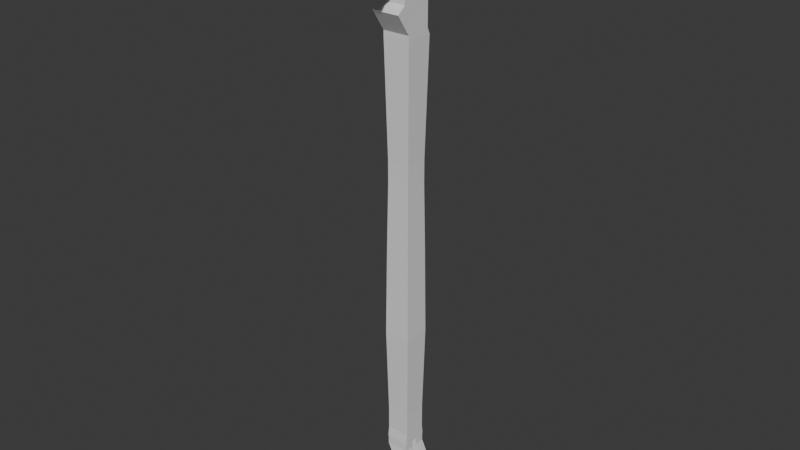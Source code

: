 # Source: HeavyCrowbar.blend  (saved by Blender 4.0.36; exported with 4.5.12 LTS)
import bpy
from mathutils import Matrix  # noqa: F401  (used for matrix-valued properties, if any)

bpy.ops.wm.read_factory_settings(use_empty=True)
scene = bpy.context.scene
scene.name = 'Scene'

# ---- collections
col_collection = bpy.data.collections.new('Collection'); scene.collection.children.link(col_collection)

# ---- materials (node trees are filled in below, after node groups)
mat_material = bpy.data.materials.new('Material')
mat_material.alpha_threshold = 0.0
mat_material.use_transparent_shadow = False
mat_material.roughness = 0.5
mat_material.line_color = (0.0, 0.0, 0.0, 1.0)

# ---- material node trees
mat_material.use_nodes = True; mat_material.node_tree.nodes.clear()
_N = mat_material.node_tree.nodes; _L = mat_material.node_tree.links
n0 = _N.new('ShaderNodeOutputMaterial'); n0.name = 'Material Output'; n0.location = (300, 300)
n1 = _N.new('ShaderNodeBsdfPrincipled'); n1.name = 'Principled BSDF'; n1.location = (10, 300)
n1.inputs[3].default_value = 1.45
_L.new(n1.outputs[0], n0.inputs[0])
n0.is_active_output = True

# ---- world
world_world = bpy.data.worlds.new('World'); scene.world = world_world
world_world.use_nodes = True; world_world.node_tree.nodes.clear()
_N = world_world.node_tree.nodes; _L = world_world.node_tree.links
n0 = _N.new('ShaderNodeOutputWorld'); n0.name = 'World Output'; n0.location = (300, 300)
n1 = _N.new('ShaderNodeBackground'); n1.name = 'Background'; n1.location = (10, 300)
n1.inputs[0].default_value = (0.05088, 0.05088, 0.05088, 1.0)
_L.new(n1.outputs[0], n0.inputs[0])
n0.is_active_output = True
world_world.color = (0.05088, 0.05088, 0.05088)
world_world.use_sun_shadow = False
world_world.sun_shadow_jitter_overblur = 0.0

# ---- meshes
me_cube = bpy.data.meshes.new('Cube')
me_cube.from_pydata([(0.6392, 0.6392, 0.6392), (0.6392, 0.6392, -0.6392), (0.6392, -0.6392, 0.6392), (0.6392, -0.6392, -0.6392), (-0.6392, 0.6392, 0.6392), (-0.6392, 0.6392, -0.6392), (-0.6392, -0.6392, 0.6392), (-0.6392, -0.6392, -0.6392), (0.7679, -0.7679, 7.035), (-0.7679, -0.7679, 7.035), (0.7679, 0.7679, 7.035), (-0.7679, 0.7679, 7.035), (0.7679, -0.9974, 14.13), (-0.7679, -0.9974, 14.13), (0.7679, -0.07269, 14.08), (-0.7679, -0.07269, 14.08), (-0.7679, 0.6182, 7.393), (-0.7679, 0.6182, 7.951), (-0.7679, 0.6182, 8.794), (0.7679, 0.6182, 8.794), (0.7679, 0.6182, 7.951), (0.7679, 0.6182, 7.393), (0.7679, -1.067, 8.794), (0.7679, -1.53, 8.427), (0.7679, -0.7679, 7.298), (-0.7679, -0.7679, 7.298), (-0.7679, -1.53, 8.427), (-0.7679, -1.067, 8.794), (-0.7679, 0.7019, 9.588), (-0.7679, 1.08, 10.36), (-0.7679, 1.692, 11.1), (-0.7679, 1.796, 13.81), (-0.7679, 1.292, 13.96), (-0.7679, -1.065, 9.08), (-0.7679, -1.374, 9.961), (-0.7679, -0.9856, 11.05), (-0.7679, -0.6522, 11.33), (-0.7679, -0.591, 12.88), (0.7679, 1.292, 13.96), (0.7679, 1.796, 13.81), (0.7679, 1.692, 11.1), (0.7679, 1.08, 10.36), (0.7679, 0.7019, 9.588), (0.7679, -0.591, 12.88), (0.7679, -0.6522, 11.33), (0.7679, -0.9856, 11.05), (0.7679, -1.374, 9.961), (0.7679, -1.065, 9.08), (-0.7679, 0.6347, 14.03), (-0.7679, -1.006, 13.26), (0.7679, 0.6347, 14.03), (0.7679, -1.006, 13.26), (-0.7376, -2.517, 9.99), (-0.7376, -2.517, 11.02), (-0.7376, -0.9284, 9.99), (-0.7376, -0.9284, 11.02), (0.7376, -2.517, 9.99), (0.7376, -2.517, 11.02), (0.7376, -0.9284, 9.99), (0.7376, -0.9284, 11.02), (-0.7376, -2.732, 9.662), (-0.7376, -2.732, 11.02), (0.7376, -2.732, 11.02), (0.7376, -2.732, 9.662), (-0.7376, -3.591, 10.85), (-0.7376, -3.591, 11.03), (0.7376, -3.591, 11.03), (0.7376, -3.591, 10.85), (-0.6171, 3.048, 11.31), (-0.6171, 2.999, 13.27), (0.6171, 2.999, 13.27), (0.6171, 3.048, 11.31), (-0.7302, 1.849, 13.67), (-0.6925, 2.468, 13.53), (-0.6548, 2.78, 13.44), (-0.6548, 2.915, 10.94), (-0.6925, 2.602, 10.96), (-0.7302, 2.525, 11.17), (0.7302, 2.525, 11.17), (0.6925, 2.602, 10.96), (0.6548, 2.915, 10.94), (0.6548, 2.78, 13.44), (0.6925, 2.468, 13.53), (0.7302, 1.849, 13.67), (-0.7562, -2.634, 13.54), (-0.7562, -2.659, 14.1), (-0.7655, -0.9532, 13.29), (-0.7655, -0.9532, 14.12), (0.7562, -2.634, 13.54), (0.7562, -2.659, 14.1), (0.7655, -0.9532, 13.29), (0.7655, -0.9532, 14.12), (-0.6475, -3.774, 13.3), (-0.6475, -3.774, 13.98), (0.6475, -3.774, 13.98), (0.6475, -3.774, 13.3), (-0.6475, -4.748, 13.72), (-0.6475, -4.748, 13.81), (0.6475, -4.748, 13.81), (0.6475, -4.748, 13.72), (0.7405, -3.216, 11.03), (0.7405, -3.591, 11.03), (-0.7405, -3.216, 11.03), (-0.7405, -3.591, 11.03), (0.7405, -3.356, 11.3), (0.7405, -3.216, 11.12), (0.7405, -3.521, 11.12), (0.7405, -3.381, 11.3), (-0.7405, -3.216, 11.12), (-0.7405, -3.356, 11.3), (-0.7405, -3.381, 11.3), (-0.7405, -3.521, 11.12), (0.7304, -2.911, 11.0), (0.7304, -3.216, 11.0), (-0.7304, -2.911, 11.0), (-0.7304, -3.216, 11.0), (0.7304, -3.051, 11.3), (0.7304, -2.911, 11.12), (0.7304, -3.216, 11.12), (0.7304, -3.076, 11.3), (-0.7304, -2.911, 11.12), (-0.7304, -3.051, 11.3), (-0.7304, -3.076, 11.3), (-0.7304, -3.216, 11.12), (0.7304, -2.607, 11.0), (0.7304, -2.913, 11.0), (-0.7304, -2.607, 11.0), (-0.7304, -2.913, 11.0), (0.7304, -2.747, 11.3), (0.7304, -2.607, 11.12), (0.7304, -2.913, 11.12), (0.7304, -2.773, 11.3), (-0.7304, -2.607, 11.12), (-0.7304, -2.747, 11.3), (-0.7304, -2.773, 11.3), (-0.7304, -2.913, 11.12), (0.7304, -2.304, 11.0), (0.7304, -2.61, 11.0), (-0.7304, -2.304, 11.0), (-0.7304, -2.61, 11.0), (0.7304, -2.444, 11.3), (0.7304, -2.304, 11.12), (0.7304, -2.61, 11.12), (0.7304, -2.47, 11.3), (-0.7304, -2.304, 11.12), (-0.7304, -2.444, 11.3), (-0.7304, -2.47, 11.3), (-0.7304, -2.61, 11.12), (0.7304, -2.001, 11.0), (0.7304, -2.306, 11.0), (-0.7304, -2.001, 11.0), (-0.7304, -2.306, 11.0), (0.7304, -2.141, 11.3), (0.7304, -2.001, 11.12), (0.7304, -2.306, 11.12), (0.7304, -2.166, 11.3), (-0.7304, -2.001, 11.12), (-0.7304, -2.141, 11.3), (-0.7304, -2.166, 11.3), (-0.7304, -2.306, 11.12), (0.7304, -1.703, 11.0), (0.7304, -2.008, 11.0), (-0.7304, -1.703, 11.0), (-0.7304, -2.008, 11.0), (0.7304, -1.843, 11.3), (0.7304, -1.703, 11.12), (0.7304, -2.008, 11.12), (0.7304, -1.868, 11.3), (-0.7304, -1.703, 11.12), (-0.7304, -1.843, 11.3), (-0.7304, -1.868, 11.3), (-0.7304, -2.008, 11.12), (0.7304, -1.399, 11.0), (0.7304, -1.705, 11.0), (-0.7304, -1.399, 11.0), (-0.7304, -1.705, 11.0), (0.7304, -1.539, 11.3), (0.7304, -1.399, 11.12), (0.7304, -1.705, 11.12), (0.7304, -1.565, 11.3), (-0.7304, -1.399, 11.12), (-0.7304, -1.539, 11.3), (-0.7304, -1.565, 11.3), (-0.7304, -1.705, 11.12), (-0.7407, -2.818, 14.09), (-0.7252, -2.978, 14.07), (-0.7096, -3.137, 14.05), (-0.6941, -3.296, 14.03), (-0.6786, -3.456, 14.02), (-0.663, -3.615, 14.0), (0.663, -3.615, 14.0), (0.6786, -3.456, 14.02), (0.6941, -3.296, 14.03), (0.7096, -3.137, 14.05), (0.7252, -2.978, 14.07), (0.7407, -2.818, 14.09), (0.663, -3.615, 13.52), (0.6786, -3.456, 13.3), (0.6941, -3.296, 13.52), (0.7096, -3.137, 13.3), (0.7252, -2.978, 13.52), (0.7407, -2.818, 13.31), (-0.7407, -2.818, 13.31), (-0.7252, -2.978, 13.52), (-0.7096, -3.137, 13.3), (-0.6941, -3.296, 13.52), (-0.6786, -3.456, 13.3), (-0.663, -3.615, 13.52), (-0.7615, -2.122, 13.31), (-0.7591, -2.292, 13.54), (-0.7568, -2.465, 13.31), (-0.7568, -2.554, 14.11), (-0.7591, -2.127, 14.11), (-0.7615, -1.701, 14.11), (0.7568, -2.465, 13.31), (0.7591, -2.292, 13.54), (0.7615, -2.122, 13.31), (0.7615, -1.701, 14.11), (0.7591, -2.127, 14.11), (0.7568, -2.554, 14.11), (-0.6956, 0.6956, -4.434), (-0.6956, -0.6956, -4.434), (0.6956, 0.6956, -4.434), (0.6956, -0.6956, -4.434), (-0.7476, 0.7476, -9.392), (-0.7476, -0.7476, -9.392), (0.7476, 0.7476, -9.392), (0.7476, -0.7476, -9.392), (-0.6527, 0.6527, -14.31), (-0.6527, -0.6527, -14.31), (0.6527, 0.6527, -14.31), (0.6527, -0.6527, -14.31), (-0.6527, 0.6527, -15.69), (-0.6527, -0.6527, -15.69), (0.6527, 0.6527, -15.69), (0.6527, -0.6527, -15.69), (-0.6527, 0.7183, -16.3), (-0.6527, -0.7183, -16.3), (0.6527, 0.7183, -16.3), (0.6527, -0.7183, -16.3), (-0.6348, -0.712, -16.78), (-0.6348, -0.712, -16.25), (-0.6348, -0.1867, -16.78), (-0.6348, -0.1867, -16.25), (0.6348, -0.712, -16.78), (0.6348, -0.712, -16.25), (0.6348, -0.1867, -16.78), (0.6348, -0.1867, -16.25), (1.048, -0.176, -19.31), (1.048, -1.075, -19.31), (1.374, -0.176, -19.31), (1.374, -1.075, -19.31), (-0.6348, 0.1891, -16.78), (-0.6348, 0.1891, -16.25), (-0.6348, 0.7144, -16.78), (-0.6348, 0.7144, -16.25), (0.6348, 0.1891, -16.78), (0.6348, 0.1891, -16.25), (0.6348, 0.7144, -16.78), (0.6348, 0.7144, -16.25), (1.048, 1.04, -19.31), (1.048, 0.1406, -19.31), (1.374, 1.04, -19.31), (1.374, 0.1406, -19.31)], [], [(6, 2, 8, 9), (3, 2, 6, 7), (7, 6, 4, 5), (3, 7, 221, 223), (1, 0, 2, 3), (5, 4, 0, 1), (50, 48, 15, 14), (4, 6, 9, 11), (2, 0, 10, 8), (0, 4, 11, 10), (14, 15, 13, 12), (51, 50, 14, 12), (48, 49, 13, 15), (49, 51, 12, 13), (9, 8, 24, 25), (25, 24, 23, 26), (26, 23, 22, 27), (11, 9, 25, 16), (16, 25, 26, 17), (17, 26, 27, 18), (8, 10, 21, 24), (24, 21, 20, 23), (23, 20, 19, 22), (10, 11, 16, 21), (21, 16, 17, 20), (20, 17, 18, 19), (27, 22, 47, 33), (33, 47, 46, 34), (34, 46, 45, 35), (35, 45, 44, 36), (36, 44, 43, 37), (18, 27, 33, 28), (28, 33, 34, 29), (29, 34, 35, 30), (30, 35, 36, 31), (31, 36, 37, 32), (22, 19, 42, 47), (47, 42, 41, 46), (46, 41, 40, 45), (45, 40, 39, 44), (44, 39, 38, 43), (19, 18, 28, 42), (42, 28, 29, 41), (41, 29, 30, 40), (75, 74, 69, 68), (39, 31, 32, 38), (37, 43, 51, 49), (32, 37, 49, 48), (43, 38, 50, 51), (38, 32, 48, 50), (52, 53, 55, 54), (54, 55, 59, 58), (58, 59, 57, 56), (52, 56, 63, 60), (54, 58, 56, 52), (59, 55, 53, 57), (62, 61, 65, 66), (57, 53, 61, 62), (56, 57, 62, 63), (53, 52, 60, 61), (67, 66, 65, 64), (63, 62, 66, 67), (60, 63, 67, 64), (61, 60, 64, 65), (71, 68, 69, 70), (81, 80, 71, 70), (80, 75, 68, 71), (74, 81, 70, 69), (31, 39, 83, 72), (72, 83, 82, 73), (73, 82, 81, 74), (40, 30, 77, 78), (78, 77, 76, 79), (79, 76, 75, 80), (39, 40, 78, 83), (83, 78, 79, 82), (82, 79, 80, 81), (30, 31, 72, 77), (77, 72, 73, 76), (76, 73, 74, 75), (208, 213, 87, 86), (86, 87, 91, 90), (214, 219, 89, 88), (190, 189, 93, 94), (210, 214, 88, 84), (219, 211, 85, 89), (94, 93, 97, 98), (196, 190, 94, 95), (189, 207, 92, 93), (207, 196, 95, 92), (99, 98, 97, 96), (95, 94, 98, 99), (92, 95, 99, 96), (93, 92, 96, 97), (108, 105, 100, 102), (110, 109, 108, 102, 103, 111), (106, 111, 103, 101), (104, 107, 106, 101, 100, 105), (103, 101, 100, 102), (110, 111, 106, 107), (104, 105, 108, 109), (107, 104, 109, 110), (120, 114, 112, 117), (122, 121, 120, 114, 115, 123), (118, 113, 115, 123), (116, 119, 118, 113, 112, 117), (115, 113, 112, 114), (122, 123, 118, 119), (116, 117, 120, 121), (119, 116, 121, 122), (132, 126, 124, 129), (134, 133, 132, 126, 127, 135), (130, 125, 127, 135), (128, 131, 130, 125, 124, 129), (127, 125, 124, 126), (134, 135, 130, 131), (128, 129, 132, 133), (131, 128, 133, 134), (144, 138, 136, 141), (146, 145, 144, 138, 139, 147), (142, 137, 139, 147), (140, 143, 142, 137, 136, 141), (139, 137, 136, 138), (146, 147, 142, 143), (140, 141, 144, 145), (143, 140, 145, 146), (156, 150, 148, 153), (158, 157, 156, 150, 151, 159), (154, 149, 151, 159), (152, 155, 154, 149, 148, 153), (151, 149, 148, 150), (158, 159, 154, 155), (152, 153, 156, 157), (155, 152, 157, 158), (168, 162, 160, 165), (170, 169, 168, 162, 163, 171), (166, 161, 163, 171), (164, 167, 166, 161, 160, 165), (163, 161, 160, 162), (170, 171, 166, 167), (164, 165, 168, 169), (167, 164, 169, 170), (180, 174, 172, 177), (182, 181, 180, 174, 175, 183), (178, 173, 175, 183), (176, 179, 178, 173, 172, 177), (175, 173, 172, 174), (182, 183, 178, 179), (176, 177, 180, 181), (179, 176, 181, 182), (84, 88, 201, 202), (202, 201, 200, 203), (203, 200, 199, 204), (204, 199, 198, 205), (205, 198, 197, 206), (206, 197, 196, 207), (85, 84, 202, 184), (184, 202, 203, 185), (185, 203, 204, 186), (186, 204, 205, 187), (187, 205, 206, 188), (188, 206, 207, 189), (88, 89, 195, 201), (201, 195, 194, 200), (200, 194, 193, 199), (199, 193, 192, 198), (198, 192, 191, 197), (197, 191, 190, 196), (89, 85, 184, 195), (195, 184, 185, 194), (194, 185, 186, 193), (193, 186, 187, 192), (192, 187, 188, 191), (191, 188, 189, 190), (91, 87, 213, 217), (217, 213, 212, 218), (218, 212, 211, 219), (86, 90, 216, 208), (208, 216, 215, 209), (209, 215, 214, 210), (90, 91, 217, 216), (216, 217, 218, 215), (215, 218, 219, 214), (84, 85, 211, 210), (210, 211, 212, 209), (209, 212, 213, 208), (222, 223, 227, 226), (7, 5, 220, 221), (1, 3, 223, 222), (5, 1, 222, 220), (227, 225, 229, 231), (220, 222, 226, 224), (223, 221, 225, 227), (221, 220, 224, 225), (231, 229, 233, 235), (225, 224, 228, 229), (226, 227, 231, 230), (224, 226, 230, 228), (235, 233, 237, 239), (229, 228, 232, 233), (230, 231, 235, 234), (228, 230, 234, 232), (236, 238, 239, 237), (233, 232, 236, 237), (234, 235, 239, 238), (232, 234, 238, 236), (240, 241, 243, 242), (242, 243, 247, 246), (246, 247, 245, 244), (244, 245, 241, 240), (244, 240, 249, 251), (247, 243, 241, 245), (248, 250, 251, 249), (242, 246, 250, 248), (240, 242, 248, 249), (246, 244, 251, 250), (252, 253, 255, 254), (254, 255, 259, 258), (258, 259, 257, 256), (256, 257, 253, 252), (256, 252, 261, 263), (259, 255, 253, 257), (260, 262, 263, 261), (254, 258, 262, 260), (252, 254, 260, 261), (258, 256, 263, 262)])
_uv = me_cube.uv_layers.new(name='UVMap')
_uv.uv.foreach_set('vector', [0.4287, 0.2605, 0.3872, 0.2605, 0.383, 0.05275, 0.4329, 0.05275, 0.3872, 0.302, 0.3872, 0.2605, 0.4287, 0.2605, 0.4287, 0.302, 0.2164, 0.4855, 0.2129, 0.4442, 0.2543, 0.4407, 0.2578, 0.4821, 0.3872, 0.302, 0.4287, 0.302, 0.4306, 0.4252, 0.3854, 0.4252, 0.05285, 0.482, 0.05634, 0.4406, 0.09771, 0.4441, 0.09422, 0.4855, 0.3223, 0.3885, 0.3223, 0.347, 0.3638, 0.347, 0.3638, 0.3885, 0.5988, 0.5792, 0.5489, 0.5792, 0.5489, 0.5562, 0.5988, 0.5562, 0.2543, 0.4407, 0.2129, 0.4442, 0.1913, 0.2375, 0.241, 0.2333, 0.09771, 0.4441, 0.05634, 0.4406, 0.06962, 0.2334, 0.1193, 0.2376, 0.3638, 0.347, 0.3223, 0.347, 0.3181, 0.1393, 0.368, 0.1393, 0.5988, 0.5562, 0.5489, 0.5562, 0.5489, 0.5262, 0.5988, 0.5262, 0.144, 0.03672, 0.09302, 0.007517, 0.1161, 0.007663, 0.1461, 0.008722, 0.2176, 0.007517, 0.1666, 0.03671, 0.1645, 0.008717, 0.1945, 0.007661, 0.6788, 0.1458, 0.6788, 0.1956, 0.6507, 0.1956, 0.6507, 0.1458, 0.4329, 0.05275, 0.383, 0.05275, 0.383, 0.04421, 0.4329, 0.04421, 0.4329, 0.04421, 0.383, 0.04421, 0.383, 0.007517, 0.4329, 0.007517, 0.463, 0.4223, 0.463, 0.4722, 0.448, 0.4722, 0.448, 0.4223, 0.241, 0.2333, 0.1913, 0.2375, 0.1906, 0.229, 0.2352, 0.2221, 0.2352, 0.2221, 0.1906, 0.229, 0.1628, 0.1946, 0.2336, 0.2041, 0.2336, 0.2041, 0.1628, 0.1946, 0.1768, 0.1814, 0.2313, 0.1768, 0.1193, 0.2376, 0.06962, 0.2334, 0.07544, 0.2222, 0.12, 0.2291, 0.12, 0.2291, 0.07544, 0.2222, 0.07696, 0.2041, 0.1478, 0.1946, 0.1478, 0.1946, 0.07696, 0.2041, 0.07927, 0.1768, 0.1338, 0.1814, 0.368, 0.1393, 0.3181, 0.1393, 0.3181, 0.1276, 0.368, 0.1276, 0.368, 0.1276, 0.3181, 0.1276, 0.3181, 0.1095, 0.368, 0.1095, 0.368, 0.1095, 0.3181, 0.1095, 0.3181, 0.0821, 0.368, 0.0821, 0.6637, 0.5993, 0.6138, 0.5993, 0.6138, 0.59, 0.6637, 0.59, 0.6637, 0.59, 0.6138, 0.59, 0.6138, 0.5614, 0.6637, 0.5614, 0.6637, 0.5614, 0.6138, 0.5614, 0.6138, 0.5262, 0.6637, 0.5262, 0.4588, 0.5521, 0.4588, 0.602, 0.448, 0.602, 0.448, 0.5521, 0.6637, 0.6648, 0.6138, 0.6648, 0.6138, 0.6144, 0.6637, 0.6144, 0.2313, 0.1768, 0.1768, 0.1814, 0.1761, 0.1722, 0.2319, 0.1509, 0.2319, 0.1509, 0.1761, 0.1722, 0.1637, 0.1445, 0.242, 0.1249, 0.242, 0.1249, 0.1637, 0.1445, 0.1733, 0.1083, 0.2598, 0.09942, 0.2598, 0.09942, 0.1733, 0.1083, 0.1833, 0.0983, 0.2557, 0.01134, 0.2557, 0.01134, 0.1833, 0.0983, 0.181, 0.04792, 0.239, 0.007978, 0.1338, 0.1814, 0.07927, 0.1768, 0.07872, 0.1509, 0.1345, 0.1722, 0.1345, 0.1722, 0.07872, 0.1509, 0.06861, 0.1249, 0.1469, 0.1445, 0.1469, 0.1445, 0.06861, 0.1249, 0.05079, 0.09944, 0.1373, 0.1084, 0.1373, 0.1084, 0.05079, 0.09944, 0.05485, 0.01134, 0.1273, 0.09832, 0.1273, 0.09832, 0.05485, 0.01134, 0.07157, 0.007976, 0.1296, 0.04793, 0.368, 0.0821, 0.3181, 0.0821, 0.3181, 0.05635, 0.368, 0.05635, 0.368, 0.05635, 0.3181, 0.05635, 0.3181, 0.03128, 0.368, 0.03128, 0.368, 0.03128, 0.3181, 0.03128, 0.3181, 0.007517, 0.368, 0.007517, 0.2998, 0.1012, 0.2886, 0.02064, 0.2961, 0.02548, 0.3031, 0.08887, 0.5988, 0.6169, 0.5489, 0.6169, 0.5489, 0.6005, 0.5988, 0.6005, 0.4617, 0.4872, 0.4617, 0.5371, 0.448, 0.5371, 0.448, 0.4872, 0.239, 0.007978, 0.181, 0.04792, 0.1666, 0.03671, 0.2176, 0.007517, 0.1296, 0.04793, 0.07157, 0.007976, 0.09302, 0.007517, 0.144, 0.03672, 0.5988, 0.6005, 0.5489, 0.6005, 0.5489, 0.5792, 0.5988, 0.5792, 0.6038, 0.319, 0.6374, 0.3189, 0.6375, 0.3705, 0.604, 0.3706, 0.5195, 0.687, 0.486, 0.687, 0.486, 0.639, 0.5195, 0.639, 0.6267, 0.4974, 0.5932, 0.4973, 0.5933, 0.4457, 0.6269, 0.4458, 0.6938, 0.1937, 0.6938, 0.1458, 0.7044, 0.1458, 0.7044, 0.1937, 0.664, 0.05909, 0.6161, 0.0591, 0.6161, 0.007517, 0.664, 0.007517, 0.5339, 0.624, 0.486, 0.624, 0.486, 0.5724, 0.5339, 0.5724, 0.5339, 0.5654, 0.486, 0.5654, 0.486, 0.5375, 0.5339, 0.5375, 0.5339, 0.5724, 0.486, 0.5724, 0.486, 0.5654, 0.5339, 0.5654, 0.6269, 0.4458, 0.5933, 0.4457, 0.5933, 0.4387, 0.6375, 0.4388, 0.6374, 0.3189, 0.6038, 0.319, 0.5932, 0.3121, 0.6374, 0.3119, 0.5549, 0.6799, 0.5489, 0.6799, 0.5489, 0.632, 0.5549, 0.632, 0.6375, 0.4388, 0.5933, 0.4387, 0.5932, 0.4108, 0.5991, 0.4108, 0.5934, 0.632, 0.5934, 0.6799, 0.5549, 0.6799, 0.5549, 0.632, 0.6374, 0.3119, 0.5932, 0.3121, 0.6315, 0.2841, 0.6375, 0.284, 0.6345, 0.2095, 0.5944, 0.2095, 0.5944, 0.1458, 0.6345, 0.1458, 0.02201, 0.0205, 0.01082, 0.1011, 0.007517, 0.0887, 0.01447, 0.0253, 0.6357, 0.2216, 0.5932, 0.2216, 0.5944, 0.2095, 0.6345, 0.2095, 0.6859, 0.5928, 0.6859, 0.6353, 0.6787, 0.6341, 0.6788, 0.594, 0.657, 0.4108, 0.657, 0.4607, 0.6526, 0.4595, 0.6526, 0.412, 0.7161, 0.5903, 0.7161, 0.6378, 0.696, 0.6365, 0.696, 0.5916, 0.696, 0.5916, 0.696, 0.6365, 0.6859, 0.6353, 0.6859, 0.5928, 0.6507, 0.2606, 0.6507, 0.2107, 0.6777, 0.2119, 0.6777, 0.2593, 0.7349, 0.3954, 0.7349, 0.348, 0.7419, 0.3492, 0.7419, 0.3942, 0.7446, 0.4558, 0.7446, 0.4108, 0.7548, 0.412, 0.7548, 0.4546, 0.05485, 0.01134, 0.05079, 0.09944, 0.02405, 0.09464, 0.05278, 0.01555, 0.05278, 0.01555, 0.02405, 0.09464, 0.02099, 0.1014, 0.03233, 0.01865, 0.03233, 0.01865, 0.02099, 0.1014, 0.01082, 0.1011, 0.02201, 0.0205, 0.2598, 0.09942, 0.2557, 0.01134, 0.2578, 0.0156, 0.2866, 0.09467, 0.2866, 0.09467, 0.2578, 0.0156, 0.2783, 0.01874, 0.2896, 0.1015, 0.2896, 0.1015, 0.2783, 0.01874, 0.2886, 0.02064, 0.2998, 0.1012, 0.4484, 0.3693, 0.4746, 0.383, 0.4747, 0.4073, 0.448, 0.4073, 0.6793, 0.3338, 0.6525, 0.3338, 0.6525, 0.284, 0.6793, 0.284, 0.4743, 0.2199, 0.4484, 0.217, 0.4484, 0.2136, 0.4666, 0.2144, 0.4944, 0.0443, 0.4513, 0.0443, 0.4518, 0.03912, 0.4939, 0.03913, 0.6797, 0.4108, 0.6797, 0.46, 0.672, 0.4599, 0.672, 0.4108, 0.4974, 0.07875, 0.4482, 0.07875, 0.4483, 0.07533, 0.4974, 0.07534, 0.4939, 0.03913, 0.4518, 0.03912, 0.4518, 0.007517, 0.4939, 0.007524, 0.4674, 0.1826, 0.4518, 0.1826, 0.4524, 0.1774, 0.4746, 0.1774, 0.4708, 0.3208, 0.4552, 0.3208, 0.448, 0.3157, 0.4702, 0.3157, 0.7567, 0.7153, 0.7567, 0.7583, 0.7496, 0.7578, 0.7496, 0.7158, 0.5334, 0.744, 0.5302, 0.744, 0.5302, 0.702, 0.5334, 0.702, 0.4746, 0.1774, 0.4524, 0.1774, 0.4578, 0.1458, 0.461, 0.1458, 0.7346, 0.7153, 0.7346, 0.7573, 0.7026, 0.7573, 0.7026, 0.7153, 0.4702, 0.3157, 0.448, 0.3157, 0.4616, 0.284, 0.4648, 0.284, 0.6976, 0.07413, 0.6976, 0.1222, 0.7006, 0.1222, 0.7006, 0.07413, 0.6615, 0.4811, 0.6615, 0.4803, 0.6556, 0.4757, 0.6526, 0.4757, 0.6526, 0.4879, 0.6556, 0.4856, 0.6846, 0.6528, 0.6846, 0.7009, 0.6876, 0.7009, 0.6876, 0.6528, 0.6854, 0.4833, 0.6854, 0.4825, 0.6795, 0.478, 0.6765, 0.4757, 0.6765, 0.4879, 0.6795, 0.4879, 0.6912, 0.007519, 0.6912, 0.05562, 0.679, 0.05561, 0.679, 0.007517, 0.6787, 0.7009, 0.6846, 0.7009, 0.6846, 0.6528, 0.6787, 0.6528, 0.6917, 0.1222, 0.6976, 0.1222, 0.6976, 0.07413, 0.6917, 0.07413, 0.6944, 0.3321, 0.6952, 0.3321, 0.6952, 0.284, 0.6944, 0.284, 0.7207, 0.2107, 0.7247, 0.2107, 0.7247, 0.2581, 0.7207, 0.2581, 0.603, 0.391, 0.603, 0.3902, 0.5971, 0.3857, 0.5932, 0.3857, 0.5932, 0.3956, 0.5971, 0.3956, 0.7256, 0.4108, 0.7296, 0.4108, 0.7296, 0.4582, 0.7256, 0.4582, 0.6237, 0.7476, 0.6237, 0.7468, 0.6178, 0.7423, 0.6138, 0.7423, 0.6138, 0.7522, 0.6178, 0.7522, 0.7047, 0.4108, 0.7047, 0.4582, 0.6948, 0.4582, 0.6948, 0.4108, 0.7197, 0.4582, 0.7256, 0.4582, 0.7256, 0.4108, 0.7197, 0.4108, 0.7148, 0.2581, 0.7207, 0.2581, 0.7207, 0.2107, 0.7148, 0.2107, 0.7398, 0.2581, 0.7406, 0.2581, 0.7406, 0.2107, 0.7398, 0.2107, 0.7215, 0.07413, 0.7255, 0.07413, 0.7255, 0.1216, 0.7215, 0.1216, 0.628, 0.391, 0.628, 0.3902, 0.6221, 0.3857, 0.6181, 0.3857, 0.6181, 0.3956, 0.6221, 0.3956, 0.7335, 0.6528, 0.7375, 0.6528, 0.7375, 0.7002, 0.7335, 0.7002, 0.7601, 0.4811, 0.7601, 0.4803, 0.7542, 0.4757, 0.7503, 0.4757, 0.7502, 0.4856, 0.7542, 0.4856, 0.7162, 0.007519, 0.7162, 0.05496, 0.7063, 0.05496, 0.7063, 0.007517, 0.7276, 0.7002, 0.7335, 0.7002, 0.7335, 0.6528, 0.7276, 0.6528, 0.7157, 0.1216, 0.7215, 0.1216, 0.7215, 0.07413, 0.7157, 0.07413, 0.7406, 0.1216, 0.7414, 0.1216, 0.7414, 0.07413, 0.7406, 0.07413, 0.6197, 0.6798, 0.6237, 0.6798, 0.6237, 0.7272, 0.6197, 0.7272, 0.7352, 0.506, 0.7352, 0.5052, 0.7293, 0.5007, 0.7253, 0.5007, 0.7253, 0.5106, 0.7293, 0.5106, 0.737, 0.5903, 0.741, 0.5903, 0.741, 0.6378, 0.737, 0.6378, 0.7601, 0.506, 0.7601, 0.5052, 0.7542, 0.5007, 0.7503, 0.5007, 0.7502, 0.5106, 0.7542, 0.5106, 0.7114, 0.5262, 0.7114, 0.5736, 0.7015, 0.5736, 0.7015, 0.5262, 0.7312, 0.6378, 0.737, 0.6378, 0.737, 0.5903, 0.7312, 0.5903, 0.6138, 0.7272, 0.6197, 0.7272, 0.6197, 0.6798, 0.6138, 0.6798, 0.5738, 0.7423, 0.5746, 0.7423, 0.5746, 0.6949, 0.5738, 0.6949, 0.6427, 0.7272, 0.6388, 0.7272, 0.6388, 0.6798, 0.6427, 0.6798, 0.7103, 0.4811, 0.7103, 0.4803, 0.7044, 0.4757, 0.7004, 0.4757, 0.7004, 0.4856, 0.7044, 0.4856, 0.7371, 0.007517, 0.7411, 0.007517, 0.7411, 0.05496, 0.7371, 0.05496, 0.6486, 0.7476, 0.6486, 0.7468, 0.6427, 0.7423, 0.6388, 0.7423, 0.6388, 0.7522, 0.6427, 0.7522, 0.7199, 0.348, 0.7199, 0.3954, 0.71, 0.3954, 0.71, 0.348, 0.7312, 0.05496, 0.7371, 0.05496, 0.7371, 0.007517, 0.7312, 0.007517, 0.6486, 0.6798, 0.6427, 0.6798, 0.6427, 0.7272, 0.6486, 0.7272, 0.5897, 0.7423, 0.5905, 0.7423, 0.5905, 0.6949, 0.5897, 0.6949, 0.7254, 0.1458, 0.7294, 0.1458, 0.7294, 0.1932, 0.7254, 0.1932, 0.7352, 0.4811, 0.7352, 0.4803, 0.7293, 0.4757, 0.7253, 0.4757, 0.7253, 0.4856, 0.7293, 0.4856, 0.5548, 0.6949, 0.5588, 0.6949, 0.5588, 0.7423, 0.5548, 0.7423, 0.7655, 0.2161, 0.7655, 0.2152, 0.7596, 0.2107, 0.7556, 0.2107, 0.7556, 0.2206, 0.7596, 0.2206, 0.7202, 0.284, 0.7202, 0.3315, 0.7102, 0.3315, 0.7102, 0.284, 0.5489, 0.7423, 0.5548, 0.7423, 0.5548, 0.6949, 0.5489, 0.6949, 0.7195, 0.1932, 0.7254, 0.1932, 0.7254, 0.1458, 0.7195, 0.1458, 0.7352, 0.3315, 0.736, 0.3315, 0.736, 0.284, 0.7352, 0.284, 0.4539, 0.6816, 0.4578, 0.6816, 0.4578, 0.729, 0.4539, 0.729, 0.7103, 0.506, 0.7103, 0.5052, 0.7044, 0.5007, 0.7004, 0.5007, 0.7004, 0.5106, 0.7044, 0.5106, 0.7323, 0.5262, 0.7363, 0.5262, 0.7363, 0.5736, 0.7323, 0.5736, 0.4578, 0.7494, 0.4578, 0.7486, 0.4519, 0.744, 0.448, 0.744, 0.448, 0.7539, 0.4519, 0.7539, 0.7126, 0.6528, 0.7126, 0.7002, 0.7026, 0.7002, 0.7027, 0.6528, 0.7265, 0.5736, 0.7323, 0.5736, 0.7323, 0.5262, 0.7265, 0.5262, 0.448, 0.729, 0.4539, 0.729, 0.4539, 0.6816, 0.448, 0.6816, 0.7444, 0.1932, 0.7452, 0.1932, 0.7452, 0.1458, 0.7444, 0.1458, 0.6787, 0.5753, 0.6787, 0.5262, 0.6865, 0.5267, 0.6865, 0.5748, 0.6998, 0.2107, 0.6998, 0.2588, 0.6927, 0.2583, 0.6927, 0.2112, 0.486, 0.7491, 0.486, 0.702, 0.4931, 0.7025, 0.4931, 0.7486, 0.5152, 0.702, 0.5152, 0.7481, 0.5081, 0.7476, 0.5081, 0.7025, 0.7511, 0.3291, 0.7511, 0.284, 0.7582, 0.2846, 0.7582, 0.3286, 0.7584, 0.5262, 0.7584, 0.5703, 0.7514, 0.5698, 0.7514, 0.5267, 0.4743, 0.3519, 0.4561, 0.3527, 0.4483, 0.3467, 0.4737, 0.3467, 0.4737, 0.3467, 0.4483, 0.3467, 0.4554, 0.3415, 0.4731, 0.3415, 0.4731, 0.3415, 0.4554, 0.3415, 0.4482, 0.3364, 0.4726, 0.3364, 0.4726, 0.3364, 0.4482, 0.3364, 0.4553, 0.3312, 0.472, 0.3312, 0.472, 0.3312, 0.4553, 0.3312, 0.4481, 0.326, 0.4714, 0.326, 0.4714, 0.326, 0.4481, 0.326, 0.4552, 0.3208, 0.4708, 0.3208, 0.4666, 0.2144, 0.4484, 0.2136, 0.449, 0.2084, 0.4744, 0.2084, 0.4744, 0.2084, 0.449, 0.2084, 0.4495, 0.2033, 0.4673, 0.2033, 0.4673, 0.2033, 0.4495, 0.2033, 0.4501, 0.1981, 0.4744, 0.1981, 0.4744, 0.1981, 0.4501, 0.1981, 0.4507, 0.1929, 0.4674, 0.1929, 0.4674, 0.1929, 0.4507, 0.1929, 0.4512, 0.1877, 0.4745, 0.1877, 0.4745, 0.1877, 0.4512, 0.1877, 0.4518, 0.1826, 0.4674, 0.1826, 0.4974, 0.07534, 0.4483, 0.07533, 0.4488, 0.07016, 0.4969, 0.07017, 0.4969, 0.07017, 0.4488, 0.07016, 0.4493, 0.06499, 0.4964, 0.06499, 0.4964, 0.06499, 0.4493, 0.06499, 0.4498, 0.05981, 0.4959, 0.05982, 0.4959, 0.05982, 0.4498, 0.05981, 0.4503, 0.05464, 0.4954, 0.05465, 0.4954, 0.05465, 0.4503, 0.05464, 0.4508, 0.04947, 0.4949, 0.04948, 0.4949, 0.04948, 0.4508, 0.04947, 0.4513, 0.0443, 0.4944, 0.0443, 0.4977, 0.1307, 0.448, 0.1307, 0.4481, 0.1064, 0.4976, 0.1065, 0.4976, 0.1065, 0.4481, 0.1064, 0.4482, 0.0926, 0.4975, 0.0926, 0.4975, 0.0926, 0.4482, 0.0926, 0.4482, 0.07875, 0.4974, 0.07875, 0.654, 0.07413, 0.654, 0.1239, 0.6161, 0.1237, 0.6161, 0.07426, 0.4556, 0.6171, 0.4556, 0.6665, 0.448, 0.6664, 0.448, 0.6171, 0.6691, 0.1234, 0.6691, 0.07413, 0.6767, 0.07421, 0.6767, 0.1234, 0.4748, 0.269, 0.448, 0.269, 0.4481, 0.2447, 0.4744, 0.2311, 0.4744, 0.2311, 0.4481, 0.2447, 0.4483, 0.2309, 0.4667, 0.2255, 0.4667, 0.2255, 0.4483, 0.2309, 0.4484, 0.217, 0.4743, 0.2199, 0.4561, 0.3527, 0.4743, 0.3519, 0.4743, 0.3553, 0.4484, 0.3582, 0.4484, 0.3582, 0.4743, 0.3553, 0.4744, 0.3692, 0.456, 0.3638, 0.456, 0.3638, 0.4744, 0.3692, 0.4746, 0.383, 0.4484, 0.3693, 0.04065, 0.6047, 0.08567, 0.6085, 0.07381, 0.7691, 0.02542, 0.765, 0.2164, 0.4855, 0.2578, 0.4821, 0.27, 0.6046, 0.2249, 0.6084, 0.05285, 0.482, 0.09422, 0.4855, 0.08567, 0.6085, 0.04065, 0.6047, 0.3223, 0.3885, 0.3638, 0.3885, 0.3657, 0.5117, 0.3205, 0.5117, 0.3837, 0.5862, 0.4323, 0.5862, 0.4292, 0.7459, 0.3868, 0.7459, 0.3205, 0.5117, 0.3657, 0.5117, 0.3674, 0.6727, 0.3188, 0.6727, 0.3854, 0.4252, 0.4306, 0.4252, 0.4323, 0.5862, 0.3837, 0.5862, 0.2249, 0.6084, 0.27, 0.6046, 0.2852, 0.7649, 0.2368, 0.7689, 0.3868, 0.7459, 0.4292, 0.7459, 0.4292, 0.7908, 0.3868, 0.7908, 0.2368, 0.7689, 0.2852, 0.7649, 0.2955, 0.9243, 0.2533, 0.9278, 0.02542, 0.765, 0.07381, 0.7691, 0.05732, 0.9279, 0.01508, 0.9243, 0.3188, 0.6727, 0.3674, 0.6727, 0.3643, 0.8324, 0.3219, 0.8324, 0.3868, 0.7908, 0.4292, 0.7908, 0.4292, 0.8106, 0.3868, 0.8106, 0.2533, 0.9278, 0.2955, 0.9243, 0.2993, 0.969, 0.2571, 0.9725, 0.01508, 0.9243, 0.05732, 0.9279, 0.05355, 0.9726, 0.01131, 0.969, 0.3219, 0.8324, 0.3643, 0.8324, 0.3643, 0.8773, 0.3219, 0.8773, 0.6949, 0.3954, 0.6525, 0.3954, 0.6525, 0.3488, 0.6949, 0.3488, 0.2571, 0.9725, 0.2993, 0.969, 0.3031, 0.9885, 0.2566, 0.9924, 0.01131, 0.969, 0.05355, 0.9726, 0.05401, 0.9925, 0.007517, 0.9886, 0.3219, 0.8773, 0.3643, 0.8773, 0.3643, 0.8971, 0.3219, 0.8971, 0.5609, 0.4279, 0.5609, 0.4108, 0.578, 0.4108, 0.578, 0.4279, 0.4898, 0.4274, 0.4938, 0.4108, 0.5339, 0.4205, 0.5299, 0.4371, 0.5493, 0.1628, 0.5493, 0.1458, 0.5664, 0.1458, 0.5664, 0.1628, 0.5167, 0.03381, 0.5127, 0.01723, 0.5528, 0.007517, 0.5568, 0.0241, 0.5167, 0.03381, 0.5568, 0.0241, 0.523, 0.1167, 0.5127, 0.1192, 0.7525, 0.694, 0.7525, 0.6528, 0.7696, 0.6528, 0.7696, 0.694, 0.6038, 0.2658, 0.5932, 0.2658, 0.5932, 0.2366, 0.6038, 0.2366, 0.4898, 0.4274, 0.5299, 0.4371, 0.5339, 0.5225, 0.5236, 0.52, 0.5609, 0.4279, 0.578, 0.4279, 0.5781, 0.5111, 0.5489, 0.5111, 0.5493, 0.1628, 0.5664, 0.1628, 0.5781, 0.2452, 0.5489, 0.2452, 0.5507, 0.3011, 0.5507, 0.284, 0.5677, 0.284, 0.5677, 0.3011, 0.4898, 0.3006, 0.4938, 0.284, 0.5339, 0.2938, 0.5299, 0.3103, 0.5825, 0.02457, 0.5825, 0.007517, 0.5996, 0.007518, 0.5996, 0.02457, 0.4938, 0.1721, 0.4898, 0.1555, 0.5299, 0.1458, 0.5339, 0.1623, 0.4938, 0.1721, 0.5339, 0.1623, 0.5001, 0.255, 0.4898, 0.2575, 0.6705, 0.7572, 0.6706, 0.7159, 0.6876, 0.7159, 0.6876, 0.7572, 0.6294, 0.2658, 0.6188, 0.2658, 0.6188, 0.2366, 0.6294, 0.2366, 0.4898, 0.3006, 0.5299, 0.3103, 0.5339, 0.3958, 0.5236, 0.3933, 0.5507, 0.3011, 0.5677, 0.3011, 0.5781, 0.3844, 0.5489, 0.3844, 0.5825, 0.02457, 0.5996, 0.02457, 0.6011, 0.1069, 0.5718, 0.1069])
me_cube.materials.append(mat_material)
me_cube.use_mirror_vertex_groups = False
me_cube.update()

# ---- objects
ob_cube = bpy.data.objects.new('Cube', me_cube)

# ---- transforms, parenting, visibility, modifiers, constraints
ob_cube.location = (0.0, 0.0, 0.0)
ob_cube.lock_rotations_4d = False
ob_cube.empty_display_type = 'ARROWS'
ob_cube.lineart.crease_threshold = 0.0

# ---- collection membership
col_collection.objects.link(ob_cube)

# ---- scene / render settings (as saved in the file)
scene.frame_start = 1; scene.frame_end = 250; scene.frame_set(1)
scene.render.engine = 'BLENDER_EEVEE_NEXT'
scene.cycles.sampling_pattern = 'TABULATED_SOBOL'
bpy.context.view_layer.update()

# ---- added for rendering (the .blend has no active camera and no usable light): camera, sun
cam_auto = bpy.data.cameras.new('AutoCamera')
cam_auto.lens = 50.0
cam_auto.sensor_width = 36.0
cam_auto.clip_end = 1000.0
ob_auto_camera = bpy.data.objects.new('AutoCamera', cam_auto)
scene.collection.objects.link(ob_auto_camera)
ob_auto_camera.location = (32.1267, -39.0378, 22.8693)
ob_auto_camera.rotation_euler = (1.09748, -7.21219e-08, 0.694738)
scene.camera = ob_auto_camera
light_auto_sun = bpy.data.lights.new('AutoSun', 'SUN')
light_auto_sun.energy = 3.0
light_auto_sun.angle = 0.0523599
ob_auto_sun = bpy.data.objects.new('AutoSun', light_auto_sun)
scene.collection.objects.link(ob_auto_sun)
ob_auto_sun.rotation_euler = (0.872665, 0.174533, 0.523599)
bpy.context.view_layer.update()
